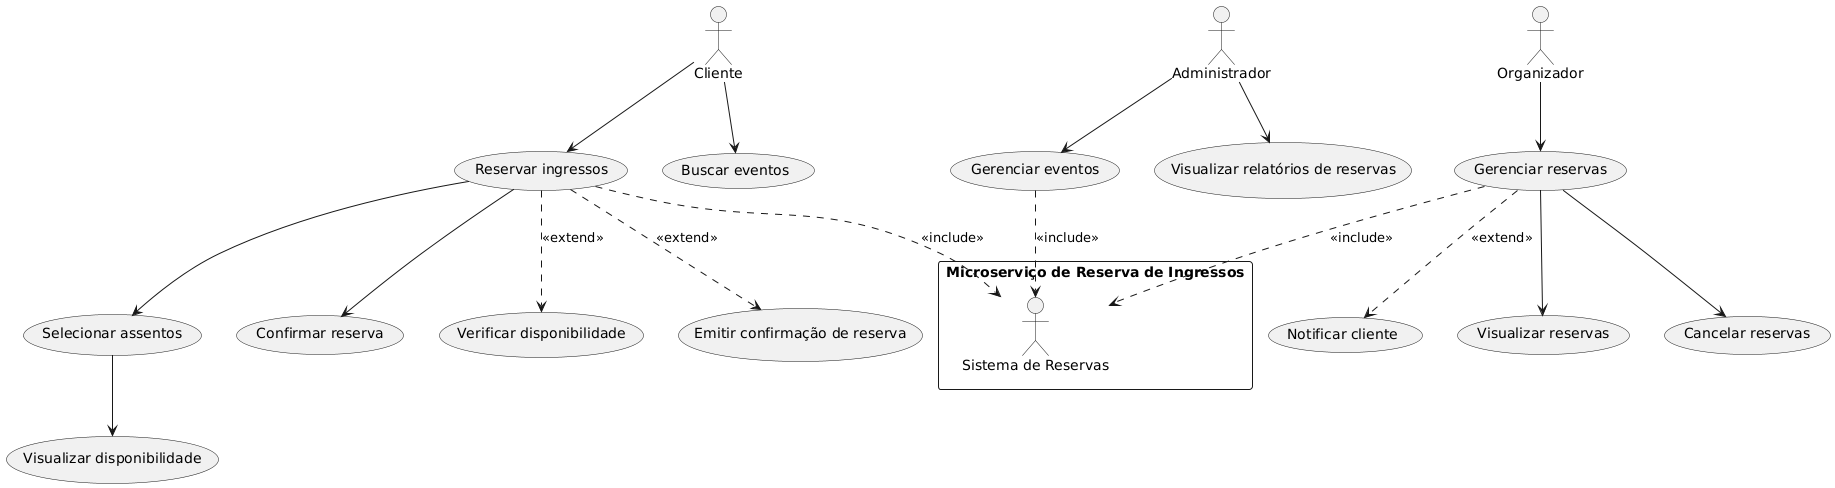

The diagram above was rendered by PlantUML. Its source (embedded in the PNG):
@startuml
actor "Cliente" as Client
actor "Organizador" as Organizer
actor "Administrador" as Admin

rectangle "Microserviço de Reserva de Ingressos" {
    actor "Sistema de Reservas" as ReservationSystem
}

' Casos de Uso do Cliente
Client --> (Buscar eventos)
Client --> (Reservar ingressos)
(Reservar ingressos) ..> ReservationSystem : <<include>>
(Reservar ingressos) --> (Selecionar assentos)
(Selecionar assentos) --> (Visualizar disponibilidade)
(Reservar ingressos) --> (Confirmar reserva)

' Casos de Uso do Organizador
Organizer --> (Gerenciar reservas)
(Gerenciar reservas) ..> ReservationSystem : <<include>>
(Gerenciar reservas) --> (Visualizar reservas)
(Gerenciar reservas) --> (Cancelar reservas)

' Casos de Uso do Administrador
Admin --> (Gerenciar eventos)
(Gerenciar eventos) ..> ReservationSystem : <<include>>
Admin --> (Visualizar relatórios de reservas)

' Funcionalidades do Microserviço de Reserva de Ingressos
(Reservar ingressos) ..> (Verificar disponibilidade) : <<extend>>
(Reservar ingressos) ..> (Emitir confirmação de reserva) : <<extend>>
(Gerenciar reservas) ..> (Notificar cliente) : <<extend>>
@enduml